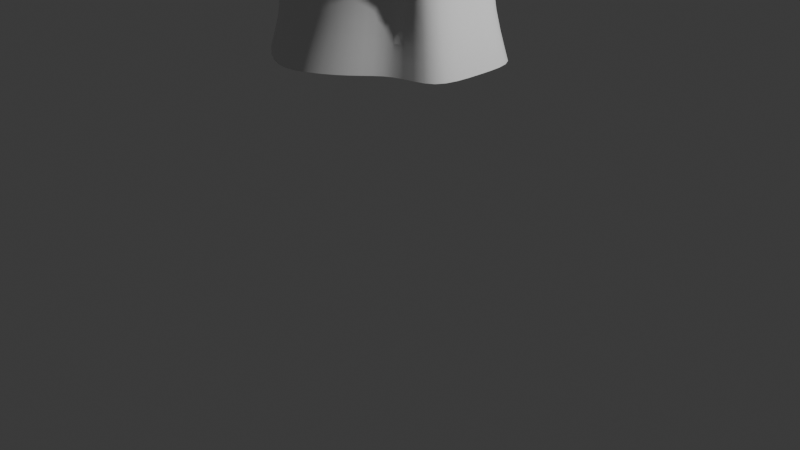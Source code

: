 # Source: blend.blend  (saved by Blender 4.0.36; exported with 4.5.12 LTS)
import bpy
from mathutils import Matrix  # noqa: F401  (used for matrix-valued properties, if any)

bpy.ops.wm.read_factory_settings(use_empty=True)
scene = bpy.context.scene
scene.name = 'Scene'

# ---- collections
col_collection = bpy.data.collections.new('Collection'); scene.collection.children.link(col_collection)

# ---- materials (node trees are filled in below, after node groups)
mat_material = bpy.data.materials.new('Material')
mat_material.alpha_threshold = 0.0
mat_material.use_transparent_shadow = False
mat_material.roughness = 0.5
mat_material.line_color = (0.0, 0.0, 0.0, 1.0)

# ---- material node trees
mat_material.use_nodes = True; mat_material.node_tree.nodes.clear()
_N = mat_material.node_tree.nodes; _L = mat_material.node_tree.links
n0 = _N.new('ShaderNodeOutputMaterial'); n0.name = 'Material Output'; n0.location = (300, 300)
n1 = _N.new('ShaderNodeBsdfPrincipled'); n1.name = 'Principled BSDF'; n1.location = (10, 300)
n1.inputs[3].default_value = 1.45
_L.new(n1.outputs[0], n0.inputs[0])
n0.is_active_output = True

# ---- world
world_world = bpy.data.worlds.new('World'); scene.world = world_world
world_world.use_nodes = True; world_world.node_tree.nodes.clear()
_N = world_world.node_tree.nodes; _L = world_world.node_tree.links
n0 = _N.new('ShaderNodeOutputWorld'); n0.name = 'World Output'; n0.location = (300, 300)
n1 = _N.new('ShaderNodeBackground'); n1.name = 'Background'; n1.location = (10, 300)
n1.inputs[0].default_value = (0.05088, 0.05088, 0.05088, 1.0)
_L.new(n1.outputs[0], n0.inputs[0])
n0.is_active_output = True
world_world.color = (0.05088, 0.05088, 0.05088)
world_world.use_sun_shadow = False
world_world.sun_shadow_jitter_overblur = 0.0

# ---- cameras
cam_camera = bpy.data.cameras.new('Camera')
cam_camera.clip_end = 100.0
cam_camera.ortho_scale = 7.314

# ---- lights
light_light = bpy.data.lights.new('Light', 'POINT')
light_light.transmission_factor = 0.0
light_light.use_soft_falloff = False
light_light.energy = 1000.0
light_light.shadow_soft_size = 0.1
light_light.shadow_maximum_resolution = 0.006
light_light.use_absolute_resolution = True

# ---- meshes
me_cube = bpy.data.meshes.new('Cube')
me_cube.from_pydata([(1.035, 0.8647, 0.7457), (1.035, 0.5631, -0.9312), (1.035, -0.8652, 0.7457), (1.035, -0.5637, -0.9312), (-0.7012, 0.8586, -0.9312), (-0.8259, -0.9341, -0.9707), (0.5208, 0.5631, -0.9312), (0.5208, -0.8652, 0.7457), (0.5208, -0.5637, -0.9312), (0.5208, 0.8647, 0.7457), (1.035, 0.8647, -0.1303), (1.035, -0.8652, -0.1303), (0.5208, 0.8647, -0.1303), (0.5208, -0.8652, -0.1303), (0.7837, 0.4059, -0.5521), (0.7837, -0.4063, -0.5521), (-0.4676, 0.6189, -0.5521), (0.4132, 0.4059, -0.5521), (0.4132, -0.4063, -0.5521), (-0.8582, -0.7312, -0.5751), (0.3102, 0.8586, -0.9312), (0.3102, -0.8586, -0.9312), (0.2614, -0.6189, -0.5521), (0.2614, 0.6189, -0.5521), (-1.783, -0.1123, -0.9542), (1.035, -0.0002841, -0.9312), (0.5208, -0.0002841, -0.9312), (-1.09, -0.07547, -0.5917), (0.7837, -0.0002378, -0.5521), (0.3102, 0.0, -0.9312), (1.035, -0.00426, 0.7457), (0.5208, -0.00426, 0.7457), (0.5208, -0.00426, -0.1303), (-0.1729, 1.178, -0.9312), (-0.08681, -0.8489, -0.5521), (-0.1729, -1.178, -0.9312), (-0.08681, 0.8488, -0.5521), (-0.5635, -0.1123, -0.9542), (-2.009, -0.1385, -0.1014), (-1.752, 0.7706, -0.1014), (-0.814, -1.37, -0.1151), (-1.752, -1.048, -0.1014), (-0.814, 1.124, -0.1151), (0.382, 0.9146, -0.1326), (0.3102, 0.0, -0.1303), (0.382, -0.9037, -0.1326), (-1.626, -0.1291, -0.1077), (0.009273, -0.01111, -0.1285), (-0.8154, -0.9693, -0.1169), (-0.7966, 0.7413, -0.117), (-1.45, 0.4955, -0.1076), (-1.45, -0.7509, -0.1075), (0.009266, 0.6004, -0.1294), (0.009267, -0.6476, -0.1294), (-1.079, -0.1004, -0.3062), (-0.4777, -0.057, -0.3138), (-0.781, -0.4093, -0.3096), (-0.7741, 0.2197, -0.3096), (-1.014, 0.1293, -0.3062), (-1.014, -0.329, -0.3061), (-0.4777, 0.1679, -0.3141), (-0.4777, -0.291, -0.3142), (-1.093, -0.1002, -0.4976), (-0.4918, -0.05684, -0.5052), (-0.795, -0.4092, -0.501), (-0.7881, 0.2198, -0.501), (-1.028, 0.1294, -0.4976), (-1.029, -0.3289, -0.4975), (-0.4918, 0.168, -0.5055), (-0.4918, -0.2909, -0.5056), (-0.9632, -0.09366, -0.4806), (-0.6002, -0.06748, -0.4852), (-0.7832, -0.2801, -0.4826), (-0.779, 0.09949, -0.4827), (-0.9239, 0.04495, -0.4806), (-0.9241, -0.2316, -0.4806), (-0.6002, 0.06823, -0.4854), (-0.6002, -0.2087, -0.4854), (-0.257, -0.08366, -0.6377), (-0.4889, -0.09353, -0.6328), (-0.1259, -0.06735, -0.6374), (-0.3089, -0.28, -0.6349), (-0.3048, 0.09962, -0.6349), (-0.4497, 0.04508, -0.6328), (-0.4499, -0.2315, -0.6328), (-0.1259, 0.06836, -0.6376), (-0.1259, -0.2086, -0.6376), (-0.03636, 0.5599, -0.1432), (-0.7945, 0.6924, -0.1316), (-1.575, -0.1264, -0.1229), (-1.41, -0.7114, -0.1227), (-1.409, 0.4612, -0.1228), (-0.03636, -0.01541, -0.1424), (-0.03636, -0.6142, -0.1433), (-0.8122, -0.9169, -0.1315), (-2.006, -0.1385, -0.05549), (-1.748, 0.7706, -0.05549), (-0.8105, -1.37, -0.06919), (-1.748, -1.048, -0.05549), (-0.8105, 1.124, -0.06919), (0.3855, 0.9146, -0.08671), (0.3135, -2.076e-05, -0.08696), (0.3855, -0.9037, -0.08671), (-1.447, -0.7509, -0.0642), (-1.552, -0.8528, -0.06149), (-0.82, -1.105, -0.07229), (-0.8121, -0.9693, -0.07357), (0.01258, -0.6476, -0.08606), (0.1306, -0.7337, -0.08668), (0.1307, -2.076e-05, -0.08565), (0.01259, -0.01113, -0.08516), (-1.755, -0.136, -0.06165), (-1.551, 0.584, -0.0616), (-0.7983, 0.8673, -0.07241), (0.1306, 0.7049, -0.08663), (-1.623, -0.1291, -0.06434), (-1.446, 0.4955, -0.0643), (-0.7933, 0.7413, -0.07368), (0.01258, 0.6004, -0.08601), (-1.751, -1.048, -0.08678), (-2.008, -0.1385, -0.08678), (-0.8129, 1.124, -0.1005), (-1.751, 0.7706, -0.08678), (-0.8129, -1.37, -0.1005), (0.3831, -0.9037, -0.118), (0.3113, -6.606e-06, -0.1165), (0.3831, 0.9146, -0.118), (-1.75, -1.048, -0.002274), (-2.007, -0.1385, -0.002274), (-1.75, 0.7706, -0.002274), (0.3845, -0.9037, -0.0335), (0.3845, 0.9146, -0.0335), (-0.8115, 1.124, -0.01598), (-0.8115, -1.37, -0.01598), (0.3126, -1.457e-05, -0.03299), (-0.8122, 1.124, -0.05823), (-0.8122, -1.37, -0.05823), (0.3119, -1.059e-05, -0.07475), (-1.75, -1.048, -0.04453), (-2.008, -0.1385, -0.04453), (-1.75, 0.7706, -0.04453), (0.3838, -0.9037, -0.07575), (0.3838, 0.9146, -0.07575), (0.3842, -0.9037, -0.04934), (0.3842, 0.9146, -0.04934), (-0.8118, 1.124, -0.03182), (-0.8118, -1.37, -0.03182), (0.3123, -1.308e-05, -0.04865), (1.035, 0.8647, 0.6903), (1.035, -0.8652, 0.6903), (0.5208, 0.8647, 0.6903), (0.5208, -0.8652, 0.6903), (0.5208, -0.00426, 0.6903), (1.035, 0.8647, 0.7457), (1.035, -0.8652, 0.7457), (1.035, -0.00426, 0.7457), (1.035, -0.8652, 0.6903), (1.035, 0.8647, 0.6903), (0.5208, -0.8652, 0.7457), (0.5208, -0.8652, 0.6903), (0.5208, 0.8647, 0.7457), (0.5208, -0.00426, 0.7457), (0.5208, 0.8647, 0.6903), (1.035, 0.5631, -0.9312), (1.035, -0.5637, -0.9312), (-0.7012, 0.8586, -0.9312), (0.5208, 0.5631, -0.9312), (0.5208, -0.5637, -0.9312), (-0.8259, -0.9341, -0.9707), (0.3102, 0.8586, -0.9312), (0.3102, -0.8586, -0.9312), (1.035, -0.0002841, -0.9312), (-1.783, -0.1123, -0.9542), (-0.1729, 1.178, -0.9312), (-0.1729, -1.178, -0.9312), (-0.8259, -0.9341, -0.9707), (1.035, 0.5631, -0.9312), (1.035, -0.5637, -0.9312), (-0.7012, 0.8586, -0.9312), (0.5208, 0.5631, -0.9312), (0.5208, -0.5637, -0.9312), (0.3102, 0.8586, -0.9312), (0.3102, -0.8586, -0.9312), (1.035, -0.0002841, -0.9312), (-1.783, -0.1123, -0.9542), (-0.1729, 1.178, -0.9312), (-0.1729, -1.178, -0.9312)], [], [(26, 25, 3, 8), (148, 0, 30, 2, 149), (157, 153, 0, 148), (29, 26, 8, 21), (159, 158, 7, 151), (161, 31, 7, 158), (15, 11, 13, 18), (23, 43, 12, 17), (17, 12, 10, 14), (14, 10, 11, 15, 28), (27, 38, 39, 16), (34, 40, 41, 19), (48, 51, 103, 106), (152, 150, 12, 32), (186, 34, 19, 175), (184, 27, 16, 178), (183, 28, 15, 177), (179, 17, 14, 176), (181, 23, 17, 179), (177, 15, 18, 180), (185, 36, 23, 181), (180, 18, 22, 182), (11, 10, 12, 43, 44, 45, 13), (18, 13, 45, 22), (36, 42, 43, 23), (37, 29, 21, 35), (33, 20, 29, 37), (176, 14, 28, 183), (175, 19, 27, 184), (19, 41, 38, 27), (20, 6, 26, 29), (6, 1, 25, 26), (151, 152, 32, 13), (160, 9, 31, 161), (46, 50, 116, 115), (4, 33, 37, 24), (24, 37, 35, 5), (16, 39, 42, 36), (178, 16, 36, 185), (182, 22, 34, 186), (50, 49, 117, 116), (22, 45, 40, 34), (127, 133, 97, 98), (130, 134, 101, 102), (128, 127, 98, 95), (53, 48, 106, 107), (129, 128, 95, 96), (132, 129, 96, 99), (52, 47, 110, 118), (51, 46, 115, 103), (88, 91, 58, 57), (91, 89, 54, 58), (87, 88, 57, 60), (89, 90, 59, 54), (47, 53, 107, 110), (49, 52, 118, 117), (134, 131, 100, 101), (58, 54, 62, 66), (60, 57, 65, 68), (54, 59, 67, 62), (56, 61, 69, 64), (92, 87, 60, 55), (93, 92, 55, 61), (90, 94, 56, 59), (94, 93, 61, 56), (68, 65, 73, 76), (62, 67, 75, 70), (64, 69, 77, 72), (67, 64, 72, 75), (57, 58, 66, 65), (55, 60, 68, 63), (61, 55, 63, 69), (59, 56, 64, 67), (75, 72, 81, 84), (77, 71, 80, 86), (71, 76, 85, 80), (73, 74, 83, 82), (66, 62, 70, 74), (65, 66, 74, 73), (63, 68, 76, 71), (69, 63, 71, 77), (78, 82, 83, 79), (81, 78, 79, 84), (86, 80, 78, 81), (80, 85, 82, 78), (72, 77, 86, 81), (70, 75, 84, 79), (76, 73, 82, 85), (74, 70, 79, 83), (48, 53, 93, 94), (51, 48, 94, 90), (53, 47, 92, 93), (47, 52, 87, 92), (46, 51, 90, 89), (52, 49, 88, 87), (50, 46, 89, 91), (49, 50, 91, 88), (111, 104, 103, 115), (105, 108, 107, 106), (104, 105, 106, 103), (108, 109, 110, 107), (111, 112, 96, 95), (105, 104, 98, 97), (113, 114, 100, 99), (109, 108, 102, 101), (104, 111, 95, 98), (114, 109, 101, 100), (108, 105, 97, 102), (112, 113, 99, 96), (114, 113, 117, 118), (112, 111, 115, 116), (113, 112, 116, 117), (109, 114, 118, 110), (44, 43, 126, 125), (40, 45, 124, 123), (42, 39, 122, 121), (39, 38, 120, 122), (38, 41, 119, 120), (45, 44, 125, 124), (41, 40, 123, 119), (43, 42, 121, 126), (147, 144, 131, 134), (146, 143, 130, 133), (143, 147, 134, 130), (144, 145, 132, 131), (126, 121, 135, 142), (119, 123, 136, 138), (124, 125, 137, 141), (120, 119, 138, 139), (122, 120, 139, 140), (121, 122, 140, 135), (123, 124, 141, 136), (125, 126, 142, 137), (142, 135, 145, 144), (141, 137, 147, 143), (136, 141, 143, 146), (137, 142, 144, 147), (7, 31, 152, 151), (31, 9, 150, 152), (11, 149, 156, 159, 151, 13), (12, 150, 162, 157, 148, 10), (10, 148, 149, 11), (0, 153, 155, 30), (30, 155, 154, 2), (149, 2, 154, 156), (162, 160, 153, 157), (150, 9, 160, 162), (153, 160, 161, 155), (155, 161, 158, 154), (156, 154, 158, 159), (21, 170, 174, 35), (4, 165, 173, 33), (5, 168, 172, 24), (1, 163, 171, 25), (8, 167, 170, 21), (33, 173, 169, 20), (3, 164, 167, 8), (20, 169, 166, 6), (6, 166, 163, 1), (25, 171, 164, 3), (24, 172, 165, 4), (35, 174, 168, 5), (170, 182, 186, 174), (165, 178, 185, 173), (168, 175, 184, 172), (163, 176, 183, 171), (167, 180, 182, 170), (173, 185, 181, 169), (164, 177, 180, 167), (169, 181, 179, 166), (166, 179, 176, 163), (171, 183, 177, 164), (172, 184, 178, 165), (174, 186, 175, 168)])
me_cube.polygons.foreach_set('use_smooth', [True] * 174)
_uv = me_cube.uv_layers.new(name='UVMap')
_uv.uv.foreach_set('vector', [0.3256, 0.625, 0.375, 0.625, 0.375, 0.75, 0.3256, 0.75, 0.6168, 0.5, 0.625, 0.5, 0.625, 0.6259, 0.625, 0.75, 0.6168, 0.75, 0.6168, 0.5, 0.625, 0.5, 0.625, 0.5, 0.6168, 0.5, 0.2911, 0.625, 0.3256, 0.625, 0.3256, 0.75, 0.2911, 0.75, 0.6168, 0.7994, 0.625, 0.7994, 0.625, 0.7994, 0.6168, 0.7994, 0.6744, 0.6259, 0.6744, 0.6259, 0.6744, 0.75, 0.6744, 0.75, 0.4368, 0.75, 0.4956, 0.75, 0.4956, 0.7994, 0.4368, 0.7994, 0.4368, 0.4161, 0.4956, 0.4161, 0.4956, 0.4506, 0.4368, 0.4506, 0.4368, 0.4506, 0.4956, 0.4506, 0.4956, 0.5, 0.4368, 0.5, 0.4368, 0.5, 0.4956, 0.5, 0.4956, 0.75, 0.4368, 0.75, 0.4368, 0.625, 0.4368, 0.125, 0.4956, 0.125, 0.4956, 0.25, 0.4368, 0.25, 0.4368, 0.9133, 0.4956, 0.9133, 0.4956, 1.0, 0.4368, 1.0, 0.0, 0.0, 0.0, 0.0, 0.0, 0.0, 0.0, 0.0, 0.6168, 0.6262, 0.6168, 0.4506, 0.4956, 0.4506, 0.4956, 0.6262, 0.375, 0.9133, 0.4368, 0.9133, 0.4368, 1.0, 0.375, 1.0, 0.375, 0.125, 0.4368, 0.125, 0.4368, 0.25, 0.375, 0.25, 0.375, 0.625, 0.4368, 0.625, 0.4368, 0.75, 0.375, 0.75, 0.375, 0.4506, 0.4368, 0.4506, 0.4368, 0.5, 0.375, 0.5, 0.375, 0.4161, 0.4368, 0.4161, 0.4368, 0.4506, 0.375, 0.4506, 0.375, 0.75, 0.4368, 0.75, 0.4368, 0.7994, 0.375, 0.7994, 0.375, 0.3367, 0.4368, 0.3367, 0.4368, 0.4161, 0.375, 0.4161, 0.375, 0.7994, 0.4368, 0.7994, 0.4368, 0.8339, 0.375, 0.8339, 0.0, 0.0, 0.0, 0.0, 0.0, 0.0, 0.0, 0.0, 0.0, 0.0, 0.0, 0.0, 0.0, 0.0, 0.4368, 0.7994, 0.4956, 0.7994, 0.4956, 0.8339, 0.4368, 0.8339, 0.4368, 0.3367, 0.4956, 0.3367, 0.4956, 0.4161, 0.4368, 0.4161, 0.2117, 0.625, 0.2911, 0.625, 0.2911, 0.75, 0.2117, 0.75, 0.2117, 0.5, 0.2911, 0.5, 0.2911, 0.625, 0.2117, 0.625, 0.375, 0.5, 0.4368, 0.5, 0.4368, 0.625, 0.375, 0.625, 0.375, 0.0, 0.4368, 0.0, 0.4368, 0.125, 0.375, 0.125, 0.4368, 0.0, 0.4956, 0.0, 0.4956, 0.125, 0.4368, 0.125, 0.2911, 0.5, 0.3256, 0.5, 0.3256, 0.625, 0.2911, 0.625, 0.3256, 0.5, 0.375, 0.5, 0.375, 0.625, 0.3256, 0.625, 0.6168, 0.7994, 0.6168, 0.6262, 0.4956, 0.6262, 0.4956, 0.7994, 0.6744, 0.5, 0.6744, 0.5, 0.6744, 0.6259, 0.6744, 0.6259, 0.0, 0.0, 0.0, 0.0, 0.0, 0.0, 0.0, 0.0, 0.125, 0.5, 0.2117, 0.5, 0.2117, 0.625, 0.125, 0.625, 0.125, 0.625, 0.2117, 0.625, 0.2117, 0.75, 0.125, 0.75, 0.4368, 0.25, 0.4956, 0.25, 0.4956, 0.3367, 0.4368, 0.3367, 0.375, 0.25, 0.4368, 0.25, 0.4368, 0.3367, 0.375, 0.3367, 0.375, 0.8339, 0.4368, 0.8339, 0.4368, 0.9133, 0.375, 0.9133, 0.0, 0.0, 0.0, 0.0, 0.0, 0.0, 0.0, 0.0, 0.4368, 0.8339, 0.4956, 0.8339, 0.4956, 0.9133, 0.4368, 0.9133, 0.4955, 1.0, 0.4956, 0.9133, 0.4956, 0.9133, 0.4956, 1.0, 0.0, 0.0, 0.0, 0.0, 0.0, 0.0, 0.0, 0.0, 0.4956, 0.125, 0.4956, 0.0, 0.4956, 0.0, 0.4956, 0.125, 0.0, 0.0, 0.0, 0.0, 0.0, 0.0, 0.0, 0.0, 0.4955, 0.25, 0.4956, 0.125, 0.4956, 0.125, 0.4956, 0.25, 0.4956, 0.3367, 0.4955, 0.25, 0.4956, 0.25, 0.4956, 0.3367, 0.0, 0.0, 0.0, 0.0, 0.0, 0.0, 0.0, 0.0, 0.0, 0.0, 0.0, 0.0, 0.0, 0.0, 0.0, 0.0, 0.0, 0.0, 0.0, 0.0, 0.0, 0.0, 0.0, 0.0, 0.0, 0.0, 0.0, 0.0, 0.0, 0.0, 0.0, 0.0, 0.0, 0.0, 0.0, 0.0, 0.0, 0.0, 0.0, 0.0, 0.0, 0.0, 0.0, 0.0, 0.0, 0.0, 0.0, 0.0, 0.0, 0.0, 0.0, 0.0, 0.0, 0.0, 0.0, 0.0, 0.0, 0.0, 0.0, 0.0, 0.0, 0.0, 0.0, 0.0, 0.0, 0.0, 0.0, 0.0, 0.0, 0.0, 0.0, 0.0, 0.0, 0.0, 0.0, 0.0, 0.0, 0.0, 0.0, 0.0, 0.0, 0.0, 0.0, 0.0, 0.0, 0.0, 0.0, 0.0, 0.0, 0.0, 0.0, 0.0, 0.0, 0.0, 0.0, 0.0, 0.0, 0.0, 0.0, 0.0, 0.0, 0.0, 0.0, 0.0, 0.0, 0.0, 0.0, 0.0, 0.0, 0.0, 0.0, 0.0, 0.0, 0.0, 0.0, 0.0, 0.0, 0.0, 0.0, 0.0, 0.0, 0.0, 0.0, 0.0, 0.0, 0.0, 0.0, 0.0, 0.0, 0.0, 0.0, 0.0, 0.0, 0.0, 0.0, 0.0, 0.0, 0.0, 0.0, 0.0, 0.0, 0.0, 0.0, 0.0, 0.0, 0.0, 0.0, 0.0, 0.0, 0.0, 0.0, 0.0, 0.0, 0.0, 0.0, 0.0, 0.0, 0.0, 0.0, 0.0, 0.0, 0.0, 0.0, 0.0, 0.0, 0.0, 0.0, 0.0, 0.0, 0.0, 0.0, 0.0, 0.0, 0.0, 0.0, 0.0, 0.0, 0.0, 0.0, 0.0, 0.0, 0.0, 0.0, 0.0, 0.0, 0.0, 0.0, 0.0, 0.0, 0.0, 0.0, 0.0, 0.0, 0.0, 0.0, 0.0, 0.0, 0.0, 0.0, 0.0, 0.0, 0.0, 0.0, 0.0, 0.0, 0.0, 0.0, 0.0, 0.0, 0.0, 0.0, 0.0, 0.0, 0.0, 0.0, 0.0, 0.0, 0.0, 0.0, 0.0, 0.0, 0.0, 0.0, 0.0, 0.0, 0.0, 0.0, 0.0, 0.0, 0.0, 0.0, 0.0, 0.0, 0.0, 0.0, 0.0, 0.0, 0.0, 0.0, 0.0, 0.0, 0.0, 0.0, 0.0, 0.0, 0.0, 0.0, 0.0, 0.0, 0.0, 0.0, 0.0, 0.0, 0.0, 0.0, 0.0, 0.0, 0.0, 0.0, 0.0, 0.0, 0.0, 0.0, 0.0, 0.0, 0.0, 0.0, 0.0, 0.0, 0.0, 0.0, 0.0, 0.0, 0.0, 0.0, 0.0, 0.0, 0.0, 0.0, 0.0, 0.0, 0.0, 0.0, 0.0, 0.0, 0.0, 0.0, 0.0, 0.0, 0.0, 0.0, 0.0, 0.0, 0.0, 0.0, 0.0, 0.0, 0.0, 0.0, 0.0, 0.0, 0.0, 0.0, 0.0, 0.0, 0.0, 0.0, 0.0, 0.0, 0.0, 0.0, 0.0, 0.0, 0.0, 0.0, 0.0, 0.0, 0.0, 0.0, 0.0, 0.0, 0.0, 0.0, 0.0, 0.0, 0.0, 0.0, 0.0, 0.0, 0.0, 0.0, 0.0, 0.0, 0.0, 0.0, 0.0, 0.0, 0.0, 0.0, 0.0, 0.0, 0.0, 0.0, 0.0, 0.0, 0.0, 0.0, 0.0, 0.0, 0.0, 0.0, 0.0, 0.0, 0.0, 0.0, 0.0, 0.0, 0.0, 0.0, 0.0, 0.0, 0.0, 0.0, 0.0, 0.0, 0.0, 0.0, 0.0, 0.0, 0.0, 0.0, 0.0, 0.0, 0.0, 0.0, 0.0, 0.0, 0.0, 0.0, 0.0, 0.0, 0.0, 0.0, 0.0, 0.0, 0.0, 0.0, 0.0, 0.0, 0.0, 0.0, 0.0, 0.0, 0.0, 0.0, 0.0, 0.0, 0.0, 0.0, 0.0, 0.0, 0.0, 0.0, 0.0, 0.0, 0.0, 0.0, 0.0, 0.0, 0.0, 0.0, 0.0, 0.0, 0.0, 0.0, 0.0, 0.0, 0.0, 0.0, 0.0, 0.0, 0.0, 0.0, 0.0, 0.0, 0.0, 0.0, 0.0, 0.0, 0.0, 0.0, 0.0, 0.0, 0.0, 0.0, 0.0, 0.0, 0.0, 0.0, 0.0, 0.0, 0.0, 0.0, 0.0, 0.0, 0.0, 0.0, 0.0, 0.0, 0.0, 0.0, 0.0, 0.0, 0.0, 0.0, 0.0, 0.0, 0.0, 0.0, 0.0, 0.0, 0.0, 0.0, 0.0, 0.0, 0.0, 0.0, 0.0, 0.0, 0.0, 0.0, 0.0, 0.0, 0.0, 0.0, 0.0, 0.0, 0.0, 0.0, 0.0, 0.0, 0.0, 0.0, 0.0, 0.0, 0.0, 0.0, 0.0, 0.0, 0.0, 0.0, 0.0, 0.0, 0.0, 0.0, 0.0, 0.0, 0.0, 0.0, 0.0, 0.0, 0.0, 0.0, 0.0, 0.0, 0.0, 0.0, 0.0, 0.0, 0.0, 0.0, 0.0, 0.0, 0.0, 0.0, 0.0, 0.0, 0.0, 0.0, 0.0, 0.0, 0.0, 0.0, 0.0, 0.0, 0.0, 0.0, 0.0, 0.4956, 0.9133, 0.4956, 0.8339, 0.4955, 0.8339, 0.4956, 0.9133, 0.4956, 0.3367, 0.4956, 0.25, 0.4955, 0.25, 0.4956, 0.3367, 0.4956, 0.25, 0.4956, 0.125, 0.4956, 0.125, 0.4955, 0.25, 0.4956, 0.125, 0.4956, 0.0, 0.4956, 0.0, 0.4956, 0.125, 0.0, 0.0, 0.0, 0.0, 0.0, 0.0, 0.0, 0.0, 0.4956, 1.0, 0.4956, 0.9133, 0.4956, 0.9133, 0.4956, 1.0, 0.4956, 0.4161, 0.4956, 0.3367, 0.4956, 0.3367, 0.4956, 0.4161, 0.0, 0.0, 0.0, 0.0, 0.0, 0.0, 0.0, 0.0, 0.4956, 0.9133, 0.4955, 0.8339, 0.4955, 0.8339, 0.4956, 0.9133, 0.0, 0.0, 0.0, 0.0, 0.0, 0.0, 0.0, 0.0, 0.4956, 0.4161, 0.4956, 0.3367, 0.4956, 0.3367, 0.4956, 0.4161, 0.4956, 0.4161, 0.4956, 0.3367, 0.4956, 0.3367, 0.4956, 0.4161, 0.4956, 1.0, 0.4956, 0.9133, 0.4956, 0.9133, 0.4955, 1.0, 0.0, 0.0, 0.0, 0.0, 0.0, 0.0, 0.0, 0.0, 0.4956, 0.125, 0.4956, 0.0, 0.4956, 0.0, 0.4956, 0.125, 0.4955, 0.25, 0.4956, 0.125, 0.4956, 0.125, 0.4956, 0.25, 0.4956, 0.3367, 0.4955, 0.25, 0.4956, 0.25, 0.4956, 0.3367, 0.4956, 0.9133, 0.4955, 0.8339, 0.4955, 0.8339, 0.4956, 0.9133, 0.0, 0.0, 0.0, 0.0, 0.0, 0.0, 0.0, 0.0, 0.4956, 0.4161, 0.4956, 0.3367, 0.4956, 0.3367, 0.4956, 0.4161, 0.0, 0.0, 0.0, 0.0, 0.0, 0.0, 0.0, 0.0, 0.4956, 0.9133, 0.4955, 0.8339, 0.4955, 0.8339, 0.4956, 0.9133, 0.0, 0.0, 0.0, 0.0, 0.0, 0.0, 0.0, 0.0, 0.625, 0.7994, 0.625, 0.6262, 0.6168, 0.6262, 0.6168, 0.7994, 0.625, 0.6262, 0.625, 0.4506, 0.6168, 0.4506, 0.6168, 0.6262, 0.4956, 0.75, 0.6168, 0.75, 0.6168, 0.75, 0.6168, 0.7994, 0.6168, 0.7994, 0.4956, 0.7994, 0.4956, 0.4506, 0.6168, 0.4506, 0.6168, 0.4506, 0.6168, 0.5, 0.6168, 0.5, 0.4956, 0.5, 0.4956, 0.5, 0.6168, 0.5, 0.6168, 0.75, 0.4956, 0.75, 0.625, 0.5, 0.625, 0.5, 0.625, 0.6259, 0.625, 0.6259, 0.625, 0.6259, 0.625, 0.6259, 0.625, 0.75, 0.625, 0.75, 0.6168, 0.75, 0.625, 0.75, 0.625, 0.75, 0.6168, 0.75, 0.6168, 0.4506, 0.625, 0.4506, 0.625, 0.5, 0.6168, 0.5, 0.6168, 0.4506, 0.625, 0.4506, 0.625, 0.4506, 0.6168, 0.4506, 0.625, 0.5, 0.6744, 0.5, 0.6744, 0.6259, 0.625, 0.6259, 0.625, 0.6259, 0.6744, 0.6259, 0.6744, 0.75, 0.625, 0.75, 0.6168, 0.75, 0.625, 0.75, 0.625, 0.7994, 0.6168, 0.7994, 0.375, 0.8339, 0.375, 0.8339, 0.375, 0.9133, 0.375, 0.9133, 0.375, 0.25, 0.375, 0.25, 0.375, 0.3367, 0.375, 0.3367, 0.375, 0.0, 0.375, 0.0, 0.375, 0.125, 0.375, 0.125, 0.375, 0.5, 0.375, 0.5, 0.375, 0.625, 0.375, 0.625, 0.375, 0.7994, 0.375, 0.7994, 0.375, 0.8339, 0.375, 0.8339, 0.375, 0.3367, 0.375, 0.3367, 0.375, 0.4161, 0.375, 0.4161, 0.375, 0.75, 0.375, 0.75, 0.375, 0.7994, 0.375, 0.7994, 0.375, 0.4161, 0.375, 0.4161, 0.375, 0.4506, 0.375, 0.4506, 0.375, 0.4506, 0.375, 0.4506, 0.375, 0.5, 0.375, 0.5, 0.375, 0.625, 0.375, 0.625, 0.375, 0.75, 0.375, 0.75, 0.375, 0.125, 0.375, 0.125, 0.375, 0.25, 0.375, 0.25, 0.375, 0.9133, 0.375, 0.9133, 0.375, 1.0, 0.375, 1.0, 0.375, 0.8339, 0.375, 0.8339, 0.375, 0.9133, 0.375, 0.9133, 0.375, 0.25, 0.375, 0.25, 0.375, 0.3367, 0.375, 0.3367, 0.375, 0.0, 0.375, 0.0, 0.375, 0.125, 0.375, 0.125, 0.375, 0.5, 0.375, 0.5, 0.375, 0.625, 0.375, 0.625, 0.375, 0.7994, 0.375, 0.7994, 0.375, 0.8339, 0.375, 0.8339, 0.375, 0.3367, 0.375, 0.3367, 0.375, 0.4161, 0.375, 0.4161, 0.375, 0.75, 0.375, 0.75, 0.375, 0.7994, 0.375, 0.7994, 0.375, 0.4161, 0.375, 0.4161, 0.375, 0.4506, 0.375, 0.4506, 0.375, 0.4506, 0.375, 0.4506, 0.375, 0.5, 0.375, 0.5, 0.375, 0.625, 0.375, 0.625, 0.375, 0.75, 0.375, 0.75, 0.375, 0.125, 0.375, 0.125, 0.375, 0.25, 0.375, 0.25, 0.375, 0.9133, 0.375, 0.9133, 0.375, 1.0, 0.375, 1.0])
me_cube.materials.append(mat_material)
me_cube.use_mirror_vertex_groups = False
me_cube.update()
me_cube_001 = bpy.data.meshes.new('Cube.001')
me_cube_001.from_pydata([(-0.05453, -1.289, -0.05185), (-0.05453, 1.205, -0.05185), (1.141, 0.996, -0.06936), (1.141, -0.8223, -0.06936), (-0.9936, -0.9663, 0.01507), (-1.251, -0.05712, 0.01507), (-0.9936, 0.852, 0.01507), (1.14, -0.8223, -0.01615), (1.14, 0.996, -0.01615), (-0.05558, 1.205, 0.001366), (-0.05558, -1.289, 0.001366), (1.068, 0.0814, -0.01564), (-0.05625, 1.205, -0.04089), (-0.05625, -1.289, -0.04089), (-0.9942, -0.9663, -0.02718), (-1.252, -0.05712, -0.02718), (-0.9942, 0.852, -0.02718), (-0.9938, -0.9663, -0.000773), (-1.251, -0.05712, -0.000773), (-0.9938, 0.852, -0.000773), (-0.05583, 1.205, -0.01448), (-0.05583, -1.289, -0.01448)], [], [(8, 9, 1, 2), (10, 7, 3, 0), (20, 19, 6, 9), (19, 18, 5, 6), (18, 17, 4, 5), (17, 21, 10, 4), (8, 9, 6, 5, 4, 10, 7, 11), (14, 13, 21, 17), (15, 14, 17, 18), (16, 15, 18, 19), (12, 16, 19, 20)])
me_cube_001.polygons.foreach_set('use_smooth', [True] * 11)
_uv = me_cube_001.uv_layers.new(name='UVMap')
_uv.uv.foreach_set('vector', [0.4956, 0.4161, 0.4956, 0.3367, 0.4956, 0.3367, 0.4956, 0.4161, 0.4956, 0.9133, 0.4955, 0.8339, 0.4956, 0.8339, 0.4956, 0.9133, 0.4956, 0.3367, 0.4955, 0.25, 0.4955, 0.25, 0.4956, 0.3367, 0.4955, 0.25, 0.4956, 0.125, 0.4956, 0.125, 0.4955, 0.25, 0.4956, 0.125, 0.4955, 0.0, 0.4956, 0.0, 0.4956, 0.125, 0.4955, 1.0, 0.4956, 0.9133, 0.4956, 0.9133, 0.4955, 1.0, 0.0, 0.0, 0.0, 0.0, 0.0, 0.0, 0.0, 0.0, 0.0, 0.0, 0.0, 0.0, 0.0, 0.0, 0.0, 0.0, 0.4955, 1.0, 0.4956, 0.9133, 0.4956, 0.9133, 0.4955, 1.0, 0.4956, 0.125, 0.4956, 0.0, 0.4955, 0.0, 0.4956, 0.125, 0.4956, 0.25, 0.4956, 0.125, 0.4956, 0.125, 0.4955, 0.25, 0.4956, 0.3367, 0.4956, 0.25, 0.4955, 0.25, 0.4956, 0.3367])
me_cube_001.materials.append(mat_material)
me_cube_001.use_mirror_vertex_groups = False
me_cube_001.update()
me_cube_002 = bpy.data.meshes.new('Cube.002')
me_cube_002.from_pydata([(-1.0, -1.0, -5.8), (-1.0, -1.0, 1.0), (-1.0, 1.0, -5.8), (-1.0, 1.0, 1.0), (1.0, -1.0, -5.8), (1.0, -1.0, 1.0), (1.0, 1.0, -5.8), (1.0, 1.0, 1.0), (-1.0, 0.9001, -5.8), (-1.0, -0.9001, -5.8), (-1.0, -0.9001, 1.0), (-1.0, 0.9001, 1.0), (1.0, -0.9001, -5.8), (1.0, 0.9001, -5.8), (1.0, 0.9001, 1.0), (1.0, -0.9001, 1.0), (-1.0, -1.0, -4.495), (-1.0, -1.0, -0.3056), (-1.0, 1.0, -0.3056), (-1.0, 1.0, -4.495), (1.0, 1.0, -0.3056), (1.0, 1.0, -4.495), (1.0, -1.0, -0.3056), (1.0, -1.0, -4.495), (1.0, 0.9001, -0.3056), (1.0, 0.9001, -4.495), (1.0, -0.9001, -0.3056), (1.0, -0.9001, -4.495), (-1.0, -0.9001, -0.3056), (-1.0, -0.9001, -4.495), (-1.0, 0.9001, -0.3056), (-1.0, 0.9001, -4.495)], [], [(30, 11, 3, 18), (18, 3, 7, 20), (26, 15, 5, 22), (22, 5, 1, 17), (9, 12, 4, 0), (15, 10, 1, 5), (7, 3, 11, 14), (14, 11, 10, 15), (2, 6, 13, 8), (8, 13, 12, 9), (20, 7, 14, 24), (24, 14, 15, 26), (17, 1, 10, 28), (28, 10, 11, 30), (9, 29, 31, 8), (29, 28, 30, 31), (0, 16, 29, 9), (16, 17, 28, 29), (13, 25, 27, 12), (25, 24, 26, 27), (6, 21, 25, 13), (21, 20, 24, 25), (4, 23, 16, 0), (23, 22, 17, 16), (12, 27, 23, 4), (27, 26, 22, 23), (2, 19, 21, 6), (19, 18, 20, 21), (8, 31, 19, 2), (31, 30, 18, 19)])
me_cube_002.polygons.foreach_set('use_smooth', [True] * 30)
_uv = me_cube_002.uv_layers.new(name='UVMap')
_uv.uv.foreach_set('vector', [0.5997, 0.2375, 0.625, 0.2375, 0.625, 0.25, 0.5997, 0.25, 0.5997, 0.25, 0.625, 0.25, 0.625, 0.5, 0.5997, 0.5, 0.5997, 0.7375, 0.625, 0.7375, 0.625, 0.75, 0.5997, 0.75, 0.5997, 0.75, 0.625, 0.75, 0.625, 1.0, 0.5997, 1.0, 0.125, 0.7375, 0.375, 0.7375, 0.375, 0.75, 0.125, 0.75, 0.625, 0.7375, 0.875, 0.7375, 0.875, 0.75, 0.625, 0.75, 0.625, 0.5, 0.875, 0.5, 0.875, 0.5125, 0.625, 0.5125, 0.625, 0.5125, 0.875, 0.5125, 0.875, 0.7375, 0.625, 0.7375, 0.125, 0.5, 0.375, 0.5, 0.375, 0.5125, 0.125, 0.5125, 0.125, 0.5125, 0.375, 0.5125, 0.375, 0.7375, 0.125, 0.7375, 0.5997, 0.5, 0.625, 0.5, 0.625, 0.5125, 0.5997, 0.5125, 0.5997, 0.5125, 0.625, 0.5125, 0.625, 0.7375, 0.5997, 0.7375, 0.5997, 0.0, 0.625, 0.0, 0.625, 0.01249, 0.5997, 0.01249, 0.5997, 0.01249, 0.625, 0.01249, 0.625, 0.2375, 0.5997, 0.2375, 0.375, 0.01249, 0.4003, 0.01249, 0.4003, 0.2375, 0.375, 0.2375, 0.4003, 0.01249, 0.5997, 0.01249, 0.5997, 0.2375, 0.4003, 0.2375, 0.375, 0.0, 0.4003, 0.0, 0.4003, 0.01249, 0.375, 0.01249, 0.4003, 0.0, 0.5997, 0.0, 0.5997, 0.01249, 0.4003, 0.01249, 0.375, 0.5125, 0.4003, 0.5125, 0.4003, 0.7375, 0.375, 0.7375, 0.4003, 0.5125, 0.5997, 0.5125, 0.5997, 0.7375, 0.4003, 0.7375, 0.375, 0.5, 0.4003, 0.5, 0.4003, 0.5125, 0.375, 0.5125, 0.4003, 0.5, 0.5997, 0.5, 0.5997, 0.5125, 0.4003, 0.5125, 0.375, 0.75, 0.4003, 0.75, 0.4003, 1.0, 0.375, 1.0, 0.4003, 0.75, 0.5997, 0.75, 0.5997, 1.0, 0.4003, 1.0, 0.375, 0.7375, 0.4003, 0.7375, 0.4003, 0.75, 0.375, 0.75, 0.4003, 0.7375, 0.5997, 0.7375, 0.5997, 0.75, 0.4003, 0.75, 0.375, 0.25, 0.4003, 0.25, 0.4003, 0.5, 0.375, 0.5, 0.4003, 0.25, 0.5997, 0.25, 0.5997, 0.5, 0.4003, 0.5, 0.375, 0.2375, 0.4003, 0.2375, 0.4003, 0.25, 0.375, 0.25, 0.4003, 0.2375, 0.5997, 0.2375, 0.5997, 0.25, 0.4003, 0.25])
me_cube_002.update()
me_cylinder = bpy.data.meshes.new('Cylinder')
me_cylinder.from_pydata([(0.0, 1.0, -1.0), (0.0, 1.0, 1.0), (0.1951, 0.9808, -1.0), (0.1951, 0.9808, 1.0), (0.3827, 0.9239, -1.0), (0.3827, 0.9239, 1.0), (0.5556, 0.8315, -1.0), (0.5556, 0.8315, 1.0), (0.7071, 0.7071, -1.0), (0.7071, 0.7071, 1.0), (0.8315, 0.5556, -1.0), (0.8315, 0.5556, 1.0), (0.9239, 0.3827, -1.0), (0.9239, 0.3827, 1.0), (0.9808, 0.1951, -1.0), (0.9808, 0.1951, 1.0), (1.0, 0.0, -1.0), (1.0, 0.0, 1.0), (0.9808, -0.1951, -1.0), (0.9808, -0.1951, 1.0), (0.9239, -0.3827, -1.0), (0.9239, -0.3827, 1.0), (0.8315, -0.5556, -1.0), (0.8315, -0.5556, 1.0), (0.7071, -0.7071, -1.0), (0.7071, -0.7071, 1.0), (0.5556, -0.8315, -1.0), (0.5556, -0.8315, 1.0), (0.3827, -0.9239, -1.0), (0.3827, -0.9239, 1.0), (0.1951, -0.9808, -1.0), (0.1951, -0.9808, 1.0), (0.0, -1.0, -1.0), (0.0, -1.0, 1.0), (-0.1951, -0.9808, -1.0), (-0.1951, -0.9808, 1.0), (-0.3827, -0.9239, -1.0), (-0.3827, -0.9239, 1.0), (-0.5556, -0.8315, -1.0), (-0.5556, -0.8315, 1.0), (-0.7071, -0.7071, -1.0), (-0.7071, -0.7071, 1.0), (-0.8315, -0.5556, -1.0), (-0.8315, -0.5556, 1.0), (-0.9239, -0.3827, -1.0), (-0.9239, -0.3827, 1.0), (-0.9808, -0.1951, -1.0), (-0.9808, -0.1951, 1.0), (-1.0, 0.0, -1.0), (-1.0, 0.0, 1.0), (-0.9808, 0.1951, -1.0), (-0.9808, 0.1951, 1.0), (-0.9239, 0.3827, -1.0), (-0.9239, 0.3827, 1.0), (-0.8315, 0.5556, -1.0), (-0.8315, 0.5556, 1.0), (-0.7071, 0.7071, -1.0), (-0.7071, 0.7071, 1.0), (-0.5556, 0.8315, -1.0), (-0.5556, 0.8315, 1.0), (-0.3827, 0.9239, -1.0), (-0.3827, 0.9239, 1.0), (-0.1951, 0.9808, -1.0), (-0.1951, 0.9808, 1.0)], [], [(0, 1, 3, 2), (2, 3, 5, 4), (4, 5, 7, 6), (6, 7, 9, 8), (8, 9, 11, 10), (10, 11, 13, 12), (12, 13, 15, 14), (14, 15, 17, 16), (16, 17, 19, 18), (18, 19, 21, 20), (20, 21, 23, 22), (22, 23, 25, 24), (24, 25, 27, 26), (26, 27, 29, 28), (28, 29, 31, 30), (30, 31, 33, 32), (32, 33, 35, 34), (34, 35, 37, 36), (36, 37, 39, 38), (38, 39, 41, 40), (40, 41, 43, 42), (42, 43, 45, 44), (44, 45, 47, 46), (46, 47, 49, 48), (48, 49, 51, 50), (50, 51, 53, 52), (52, 53, 55, 54), (54, 55, 57, 56), (56, 57, 59, 58), (58, 59, 61, 60), (3, 1, 63, 61, 59, 57, 55, 53, 51, 49, 47, 45, 43, 41, 39, 37, 35, 33, 31, 29, 27, 25, 23, 21, 19, 17, 15, 13, 11, 9, 7, 5), (60, 61, 63, 62), (62, 63, 1, 0), (0, 2, 4, 6, 8, 10, 12, 14, 16, 18, 20, 22, 24, 26, 28, 30, 32, 34, 36, 38, 40, 42, 44, 46, 48, 50, 52, 54, 56, 58, 60, 62)])
_uv = me_cylinder.uv_layers.new(name='UVMap')
_uv.uv.foreach_set('vector', [1.0, 0.5, 1.0, 1.0, 0.9688, 1.0, 0.9688, 0.5, 0.9688, 0.5, 0.9688, 1.0, 0.9375, 1.0, 0.9375, 0.5, 0.9375, 0.5, 0.9375, 1.0, 0.9062, 1.0, 0.9062, 0.5, 0.9062, 0.5, 0.9062, 1.0, 0.875, 1.0, 0.875, 0.5, 0.875, 0.5, 0.875, 1.0, 0.8438, 1.0, 0.8438, 0.5, 0.8438, 0.5, 0.8438, 1.0, 0.8125, 1.0, 0.8125, 0.5, 0.8125, 0.5, 0.8125, 1.0, 0.7812, 1.0, 0.7812, 0.5, 0.7812, 0.5, 0.7812, 1.0, 0.75, 1.0, 0.75, 0.5, 0.75, 0.5, 0.75, 1.0, 0.7188, 1.0, 0.7188, 0.5, 0.7188, 0.5, 0.7188, 1.0, 0.6875, 1.0, 0.6875, 0.5, 0.6875, 0.5, 0.6875, 1.0, 0.6562, 1.0, 0.6562, 0.5, 0.6562, 0.5, 0.6562, 1.0, 0.625, 1.0, 0.625, 0.5, 0.625, 0.5, 0.625, 1.0, 0.5938, 1.0, 0.5938, 0.5, 0.5938, 0.5, 0.5938, 1.0, 0.5625, 1.0, 0.5625, 0.5, 0.5625, 0.5, 0.5625, 1.0, 0.5312, 1.0, 0.5312, 0.5, 0.5312, 0.5, 0.5312, 1.0, 0.5, 1.0, 0.5, 0.5, 0.5, 0.5, 0.5, 1.0, 0.4688, 1.0, 0.4688, 0.5, 0.4688, 0.5, 0.4688, 1.0, 0.4375, 1.0, 0.4375, 0.5, 0.4375, 0.5, 0.4375, 1.0, 0.4062, 1.0, 0.4062, 0.5, 0.4062, 0.5, 0.4062, 1.0, 0.375, 1.0, 0.375, 0.5, 0.375, 0.5, 0.375, 1.0, 0.3438, 1.0, 0.3438, 0.5, 0.3438, 0.5, 0.3438, 1.0, 0.3125, 1.0, 0.3125, 0.5, 0.3125, 0.5, 0.3125, 1.0, 0.2812, 1.0, 0.2812, 0.5, 0.2812, 0.5, 0.2812, 1.0, 0.25, 1.0, 0.25, 0.5, 0.25, 0.5, 0.25, 1.0, 0.2188, 1.0, 0.2188, 0.5, 0.2188, 0.5, 0.2188, 1.0, 0.1875, 1.0, 0.1875, 0.5, 0.1875, 0.5, 0.1875, 1.0, 0.1562, 1.0, 0.1562, 0.5, 0.1562, 0.5, 0.1562, 1.0, 0.125, 1.0, 0.125, 0.5, 0.125, 0.5, 0.125, 1.0, 0.09375, 1.0, 0.09375, 0.5, 0.09375, 0.5, 0.09375, 1.0, 0.0625, 1.0, 0.0625, 0.5, 0.2968, 0.4854, 0.25, 0.49, 0.2032, 0.4854, 0.1582, 0.4717, 0.1167, 0.4496, 0.08029, 0.4197, 0.05045, 0.3833, 0.02827, 0.3418, 0.01461, 0.2968, 0.01, 0.25, 0.01461, 0.2032, 0.02827, 0.1582, 0.05045, 0.1167, 0.08029, 0.08029, 0.1167, 0.05045, 0.1582, 0.02827, 0.2032, 0.01461, 0.25, 0.01, 0.2968, 0.01461, 0.3418, 0.02827, 0.3833, 0.05045, 0.4197, 0.08029, 0.4496, 0.1167, 0.4717, 0.1582, 0.4854, 0.2032, 0.49, 0.25, 0.4854, 0.2968, 0.4717, 0.3418, 0.4496, 0.3833, 0.4197, 0.4197, 0.3833, 0.4496, 0.3418, 0.4717, 0.0625, 0.5, 0.0625, 1.0, 0.03125, 1.0, 0.03125, 0.5, 0.03125, 0.5, 0.03125, 1.0, 0.0, 1.0, 0.0, 0.5, 0.75, 0.49, 0.7968, 0.4854, 0.8418, 0.4717, 0.8833, 0.4496, 0.9197, 0.4197, 0.9496, 0.3833, 0.9717, 0.3418, 0.9854, 0.2968, 0.99, 0.25, 0.9854, 0.2032, 0.9717, 0.1582, 0.9496, 0.1167, 0.9197, 0.08029, 0.8833, 0.05045, 0.8418, 0.02827, 0.7968, 0.01461, 0.75, 0.01, 0.7032, 0.01461, 0.6582, 0.02827, 0.6167, 0.05045, 0.5803, 0.08029, 0.5504, 0.1167, 0.5283, 0.1582, 0.5146, 0.2032, 0.51, 0.25, 0.5146, 0.2968, 0.5283, 0.3418, 0.5504, 0.3833, 0.5803, 0.4197, 0.6167, 0.4496, 0.6582, 0.4717, 0.7032, 0.4854])
me_cylinder.update()

# ---- objects
ob_cube = bpy.data.objects.new('Cube', me_cube)
ob_light = bpy.data.objects.new('Light', light_light)
ob_camera = bpy.data.objects.new('Camera', cam_camera)
ob_cube_001 = bpy.data.objects.new('Cube.001', me_cube_001)
ob_cube_002 = bpy.data.objects.new('Cube.002', me_cube_002)
ob_cylinder = bpy.data.objects.new('Cylinder', me_cylinder)

# ---- transforms, parenting, visibility, modifiers, constraints
ob_cube.location = (0.0, 0.0, 3.973)
ob_cube.scale = (1.0, 1.0, 2.351)
ob_cube.lock_rotations_4d = False
ob_cube.empty_display_type = 'ARROWS'
ob_cube.lineart.crease_threshold = 0.0
_m = ob_cube.modifiers.new('Subdivision', 'SUBSURF')
_m.levels = 3
ob_light.location = (4.076, 1.005, 5.904)
ob_light.rotation_euler = (0.6503, 0.05522, 1.866)
ob_light.lock_rotations_4d = False
ob_light.empty_display_type = 'ARROWS'
ob_light.color = (0.0, 0.0, 0.0, 0.0)
ob_light.lineart.crease_threshold = 0.0
ob_camera.location = (7.359, -6.926, 4.958)
ob_camera.rotation_euler = (1.109, 0.0, 0.8149)
ob_camera.lock_rotations_4d = False
ob_camera.empty_display_type = 'ARROWS'
ob_camera.color = (0.0, 0.0, 0.0, 0.0)
ob_camera.display_type = 'WIRE'
ob_camera.lineart.crease_threshold = 0.0
ob_cube_001.location = (-0.7559, -0.08142, 3.932)
ob_cube_001.scale = (1.0, 1.0, 2.351)
ob_cube_001.lock_rotations_4d = False
ob_cube_001.empty_display_type = 'ARROWS'
ob_cube_001.lineart.crease_threshold = 0.0
_m = ob_cube_001.modifiers.new('Subdivision', 'SUBSURF')
_m.levels = 3
ob_cube_002.location = (0.4484, -0.05162, 3.799)
ob_cube_002.scale = (0.04671, 0.5484, 0.04671)
_m = ob_cube_002.modifiers.new('Subdivision', 'SUBSURF')
_m.levels = 3
ob_cylinder.location = (0.8132, 0.01008, 5.795)
ob_cylinder.scale = (0.06542, 0.06542, 0.06542)

# ---- collection membership
col_collection.objects.link(ob_cube)
col_collection.objects.link(ob_light)
col_collection.objects.link(ob_camera)
col_collection.objects.link(ob_cube_001)
col_collection.objects.link(ob_cube_002)
col_collection.objects.link(ob_cylinder)

# ---- scene / render settings (as saved in the file)
scene.camera = ob_camera
scene.frame_start = 1; scene.frame_end = 250; scene.frame_set(33)
scene.render.engine = 'BLENDER_EEVEE_NEXT'
scene.cycles.sampling_pattern = 'TABULATED_SOBOL'
bpy.context.view_layer.update()

